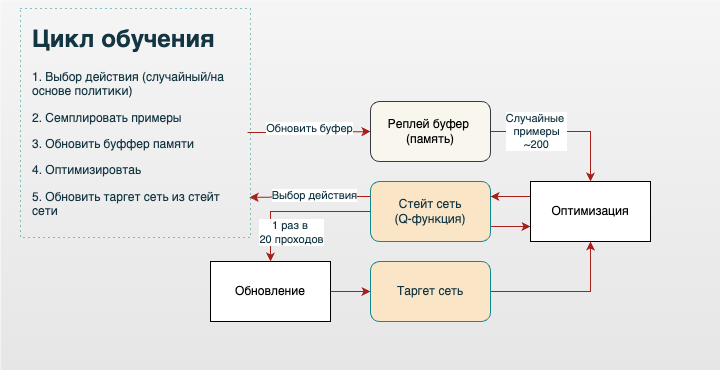

The diagram above was exported from draw.io. Its source (the exported page's mxGraphModel, read from the mxfile embedded in the PNG):
<mxGraphModel dx="907" dy="674" grid="1" gridSize="10" guides="1" tooltips="1" connect="1" arrows="1" fold="1" page="1" pageScale="1" pageWidth="827" pageHeight="1169" math="0" shadow="0">
  <root>
    <mxCell id="0" />
    <mxCell id="1" parent="0" />
    <mxCell id="9v0b54J2CxTprmxZL6fv-20" value="" style="rounded=0;whiteSpace=wrap;html=1;strokeColor=none;fontFamily=Helvetica;fontSize=11;fontColor=#333333;labelBackgroundColor=default;fillColor=#f5f5f5;gradientColor=#E6E6E6;" parent="1" vertex="1">
      <mxGeometry width="720" height="370" as="geometry" />
    </mxCell>
    <mxCell id="9v0b54J2CxTprmxZL6fv-9" style="edgeStyle=orthogonalEdgeStyle;rounded=0;orthogonalLoop=1;jettySize=auto;html=1;exitX=1;exitY=0.5;exitDx=0;exitDy=0;entryX=0.5;entryY=0;entryDx=0;entryDy=0;labelBackgroundColor=none;strokeColor=#A8201A;fontColor=default;" parent="1" source="9v0b54J2CxTprmxZL6fv-1" target="9v0b54J2CxTprmxZL6fv-5" edge="1">
      <mxGeometry relative="1" as="geometry" />
    </mxCell>
    <mxCell id="9v0b54J2CxTprmxZL6fv-10" value="Случайные&amp;nbsp;&lt;div&gt;примеры&lt;/div&gt;&lt;div&gt;~200&lt;/div&gt;" style="edgeLabel;html=1;align=center;verticalAlign=middle;resizable=0;points=[];labelBackgroundColor=default;fontColor=#143642;" parent="9v0b54J2CxTprmxZL6fv-9" vertex="1" connectable="0">
      <mxGeometry x="-0.4" y="1" relative="1" as="geometry">
        <mxPoint as="offset" />
      </mxGeometry>
    </mxCell>
    <mxCell id="9v0b54J2CxTprmxZL6fv-1" value="Реплей буфер&amp;nbsp;&lt;div&gt;(память)&lt;/div&gt;" style="rounded=1;whiteSpace=wrap;html=1;labelBackgroundColor=none;fillColor=#f9f7ed;strokeColor=#36393d;" parent="1" vertex="1">
      <mxGeometry x="370" y="101" width="120" height="60" as="geometry" />
    </mxCell>
    <mxCell id="9v0b54J2CxTprmxZL6fv-11" style="edgeStyle=orthogonalEdgeStyle;rounded=0;orthogonalLoop=1;jettySize=auto;html=1;exitX=0;exitY=0.5;exitDx=0;exitDy=0;entryX=0.5;entryY=0;entryDx=0;entryDy=0;labelBackgroundColor=none;strokeColor=#A8201A;fontColor=default;" parent="1" source="9v0b54J2CxTprmxZL6fv-2" target="9v0b54J2CxTprmxZL6fv-6" edge="1">
      <mxGeometry relative="1" as="geometry" />
    </mxCell>
    <mxCell id="9v0b54J2CxTprmxZL6fv-22" value="1 раз в&amp;nbsp;&lt;div&gt;20 проходов&lt;/div&gt;" style="edgeLabel;html=1;align=center;verticalAlign=middle;resizable=0;points=[];strokeColor=#0F8B8D;fontColor=#143642;fillColor=#FAE5C7;" parent="9v0b54J2CxTprmxZL6fv-11" vertex="1" connectable="0">
      <mxGeometry x="0.5067" relative="1" as="geometry">
        <mxPoint x="20" y="7" as="offset" />
      </mxGeometry>
    </mxCell>
    <mxCell id="9v0b54J2CxTprmxZL6fv-15" style="edgeStyle=orthogonalEdgeStyle;rounded=0;orthogonalLoop=1;jettySize=auto;html=1;exitX=1;exitY=0.75;exitDx=0;exitDy=0;entryX=0;entryY=0.75;entryDx=0;entryDy=0;strokeColor=#A8201A;fontColor=#143642;fillColor=#FAE5C7;" parent="1" source="9v0b54J2CxTprmxZL6fv-2" target="9v0b54J2CxTprmxZL6fv-5" edge="1">
      <mxGeometry relative="1" as="geometry" />
    </mxCell>
    <mxCell id="9v0b54J2CxTprmxZL6fv-2" value="Стейт сеть&lt;div&gt;(Q-функция)&lt;/div&gt;" style="rounded=1;whiteSpace=wrap;html=1;labelBackgroundColor=none;fillColor=#FAE5C7;strokeColor=#0F8B8D;fontColor=#143642;" parent="1" vertex="1">
      <mxGeometry x="370" y="181" width="120" height="60" as="geometry" />
    </mxCell>
    <mxCell id="9v0b54J2CxTprmxZL6fv-8" style="edgeStyle=orthogonalEdgeStyle;rounded=0;orthogonalLoop=1;jettySize=auto;html=1;exitX=1;exitY=0.5;exitDx=0;exitDy=0;entryX=0.5;entryY=1;entryDx=0;entryDy=0;labelBackgroundColor=none;strokeColor=#A8201A;fontColor=default;" parent="1" source="9v0b54J2CxTprmxZL6fv-3" target="9v0b54J2CxTprmxZL6fv-5" edge="1">
      <mxGeometry relative="1" as="geometry" />
    </mxCell>
    <mxCell id="9v0b54J2CxTprmxZL6fv-3" value="Таргет сеть" style="rounded=1;whiteSpace=wrap;html=1;labelBackgroundColor=none;fillColor=#FAE5C7;strokeColor=#0F8B8D;fontColor=#143642;" parent="1" vertex="1">
      <mxGeometry x="370" y="261" width="120" height="60" as="geometry" />
    </mxCell>
    <mxCell id="9v0b54J2CxTprmxZL6fv-14" style="edgeStyle=orthogonalEdgeStyle;rounded=0;orthogonalLoop=1;jettySize=auto;html=1;exitX=0;exitY=0.25;exitDx=0;exitDy=0;entryX=1;entryY=0.25;entryDx=0;entryDy=0;strokeColor=#A8201A;fontColor=#143642;fillColor=#FAE5C7;" parent="1" source="9v0b54J2CxTprmxZL6fv-5" target="9v0b54J2CxTprmxZL6fv-2" edge="1">
      <mxGeometry relative="1" as="geometry" />
    </mxCell>
    <mxCell id="9v0b54J2CxTprmxZL6fv-5" value="Оптимизация" style="rounded=0;whiteSpace=wrap;html=1;labelBackgroundColor=none;" parent="1" vertex="1">
      <mxGeometry x="530" y="181" width="120" height="60" as="geometry" />
    </mxCell>
    <mxCell id="9v0b54J2CxTprmxZL6fv-12" style="edgeStyle=orthogonalEdgeStyle;rounded=0;orthogonalLoop=1;jettySize=auto;html=1;exitX=1;exitY=0.5;exitDx=0;exitDy=0;labelBackgroundColor=none;strokeColor=#A8201A;fontColor=default;" parent="1" source="9v0b54J2CxTprmxZL6fv-6" target="9v0b54J2CxTprmxZL6fv-3" edge="1">
      <mxGeometry relative="1" as="geometry" />
    </mxCell>
    <mxCell id="9v0b54J2CxTprmxZL6fv-6" value="Обновление" style="rounded=0;whiteSpace=wrap;html=1;labelBackgroundColor=none;" parent="1" vertex="1">
      <mxGeometry x="210" y="261" width="120" height="60" as="geometry" />
    </mxCell>
    <mxCell id="9v0b54J2CxTprmxZL6fv-16" style="edgeStyle=orthogonalEdgeStyle;rounded=0;orthogonalLoop=1;jettySize=auto;html=1;exitX=0.987;exitY=0.541;exitDx=0;exitDy=0;strokeColor=#A8201A;fontColor=#143642;fillColor=#FAE5C7;exitPerimeter=0;" parent="1" source="9v0b54J2CxTprmxZL6fv-7" target="9v0b54J2CxTprmxZL6fv-1" edge="1">
      <mxGeometry relative="1" as="geometry" />
    </mxCell>
    <mxCell id="9v0b54J2CxTprmxZL6fv-21" value="Обновить буфер" style="edgeLabel;html=1;align=center;verticalAlign=middle;resizable=0;points=[];strokeColor=#0F8B8D;fontColor=#143642;fillColor=#FAE5C7;" parent="9v0b54J2CxTprmxZL6fv-16" vertex="1" connectable="0">
      <mxGeometry x="-0.4167" y="4" relative="1" as="geometry">
        <mxPoint x="25" as="offset" />
      </mxGeometry>
    </mxCell>
    <mxCell id="9v0b54J2CxTprmxZL6fv-7" value="&lt;h1 style=&quot;margin-top: 0px;&quot;&gt;Цикл обучения&lt;/h1&gt;&lt;p&gt;1. Выбор действия (случайный/на основе политики)&lt;/p&gt;&lt;p&gt;2. Семплировать примеры&lt;/p&gt;&lt;p&gt;3. Обновить буффер памяти&lt;/p&gt;&lt;p&gt;4. Оптимизировтаь&lt;/p&gt;&lt;p&gt;5. Обновить таргет сеть из стейт сети&lt;/p&gt;" style="text;html=1;whiteSpace=wrap;overflow=hidden;rounded=0;labelBackgroundColor=none;strokeColor=#0F8B8D;fontColor=#143642;dashed=1;dashPattern=1 4;spacingTop=2;spacingLeft=2;spacingBottom=2;spacingRight=2;spacing=10;" parent="1" vertex="1">
      <mxGeometry x="20" y="8" width="230" height="229" as="geometry" />
    </mxCell>
    <mxCell id="9v0b54J2CxTprmxZL6fv-17" style="edgeStyle=orthogonalEdgeStyle;rounded=0;orthogonalLoop=1;jettySize=auto;html=1;exitX=0;exitY=0.25;exitDx=0;exitDy=0;entryX=0.996;entryY=0.825;entryDx=0;entryDy=0;entryPerimeter=0;strokeColor=#A8201A;fontColor=#143642;fillColor=#FAE5C7;" parent="1" source="9v0b54J2CxTprmxZL6fv-2" target="9v0b54J2CxTprmxZL6fv-7" edge="1">
      <mxGeometry relative="1" as="geometry" />
    </mxCell>
    <mxCell id="9v0b54J2CxTprmxZL6fv-18" value="Выбор действия" style="edgeLabel;html=1;align=center;verticalAlign=middle;resizable=0;points=[];strokeColor=#0F8B8D;fontColor=#143642;fillColor=#FAE5C7;" parent="9v0b54J2CxTprmxZL6fv-17" vertex="1" connectable="0">
      <mxGeometry x="-0.0572" y="-2" relative="1" as="geometry">
        <mxPoint as="offset" />
      </mxGeometry>
    </mxCell>
  </root>
</mxGraphModel>